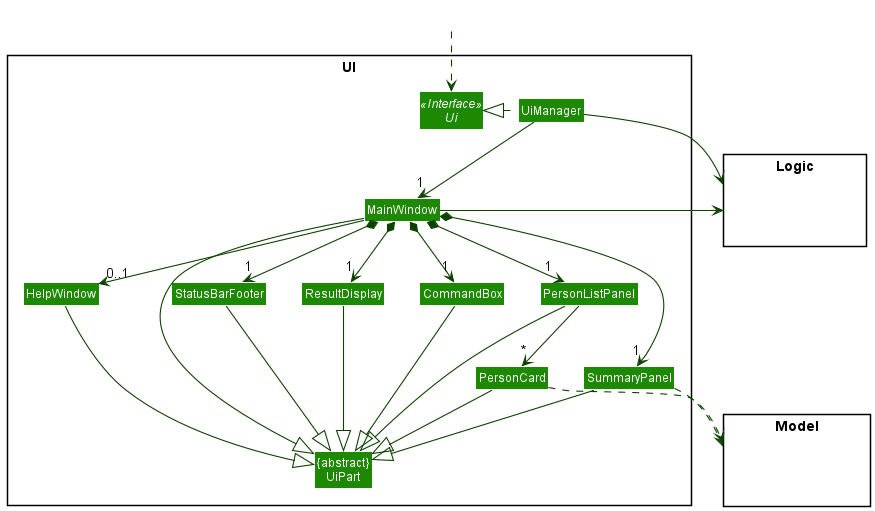

The diagram above was rendered by PlantUML. Its source (embedded in the PNG):
@startuml
!include style.puml
skinparam arrowThickness 1.1
skinparam arrowColor UI_COLOR_T4
skinparam classBackgroundColor UI_COLOR

package UI <<Rectangle>>{
Interface Ui <<Interface>>
Class "{abstract}\nUiPart" as UiPart
Class UiManager
Class MainWindow
Class HelpWindow
Class ResultDisplay
Class PersonListPanel
Class PersonCard
Class SummaryPanel
Class StatusBarFooter
Class CommandBox
}

package Model <<Rectangle>> {
Class HiddenModel #FFFFFF
}

package Logic <<Rectangle>> {
Class HiddenLogic #FFFFFF
}

Class HiddenOutside #FFFFFF
HiddenOutside ..> Ui

UiManager .left.|> Ui
UiManager -down-> "1" MainWindow
MainWindow *-down->  "1" CommandBox
MainWindow *-down-> "1" ResultDisplay
MainWindow *-down-> "1" SummaryPanel
MainWindow *-down-> "1" PersonListPanel
MainWindow *-down-> "1" StatusBarFooter
MainWindow --> "0..1" HelpWindow

PersonListPanel -down-> "*" PersonCard

MainWindow -left-|> UiPart

ResultDisplay --|> UiPart
CommandBox --|> UiPart
SummaryPanel --|> UiPart
PersonListPanel --|> UiPart
PersonCard --|> UiPart
StatusBarFooter --|> UiPart
HelpWindow --|> UiPart

PersonCard ..> Model
SummaryPanel ..> Model
UiManager -right-> Logic
MainWindow -left-> Logic

PersonListPanel -[hidden]left- HelpWindow
HelpWindow -[hidden]left- CommandBox
CommandBox -[hidden]left- ResultDisplay
ResultDisplay -[hidden]left- StatusBarFooter

MainWindow -[hidden]-|> UiPart
@enduml